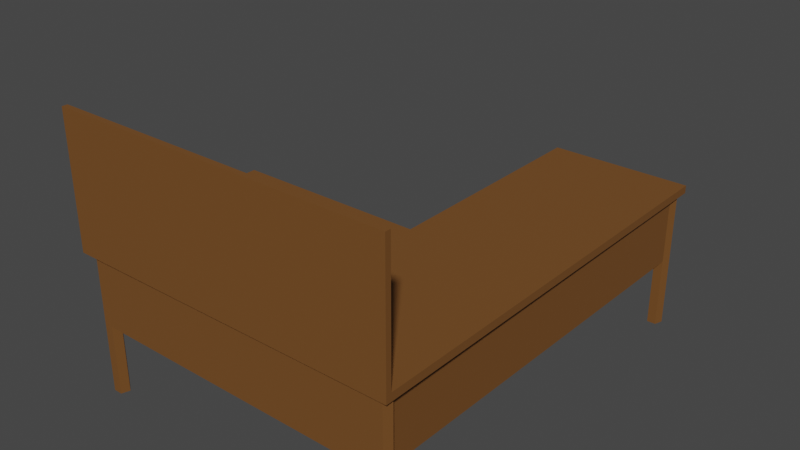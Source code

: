 # Source: Table.blend  (saved by Blender 3.5.10; exported with 4.5.12 LTS)
import bpy
from mathutils import Matrix  # noqa: F401  (used for matrix-valued properties, if any)

bpy.ops.wm.read_factory_settings(use_empty=True)
scene = bpy.context.scene
scene.name = 'Scene'

# ---- collections
col_collection = bpy.data.collections.new('Collection'); scene.collection.children.link(col_collection)

# ---- materials (node trees are filled in below, after node groups)
mat_table = bpy.data.materials.new('Table')
mat_table.use_transparent_shadow = False

# ---- material node trees
mat_table.use_nodes = True; mat_table.node_tree.nodes.clear()
_N = mat_table.node_tree.nodes; _L = mat_table.node_tree.links
n0 = _N.new('ShaderNodeBsdfPrincipled'); n0.name = 'Principled BSDF'; n0.location = (10, 300)
n0.distribution = 'GGX'
n0.subsurface_method = 'RANDOM_WALK_SKIN'
n0.inputs[0].default_value = (0.1789, 0.07563, 0.02148, 1.0)
n0.inputs[3].default_value = 1.45
n0.inputs[13].default_value = 0.2008
n0.inputs[27].default_value = (0.0, 0.0, 0.0, 1.0)
n0.inputs[28].default_value = 1.0
n1 = _N.new('ShaderNodeOutputMaterial'); n1.name = 'Material Output'; n1.location = (300, 300)
_L.new(n0.outputs[0], n1.inputs[0])
n1.is_active_output = True

# ---- world
world_world = bpy.data.worlds.new('World'); scene.world = world_world
world_world.use_nodes = True; world_world.node_tree.nodes.clear()
_N = world_world.node_tree.nodes; _L = world_world.node_tree.links
n0 = _N.new('ShaderNodeOutputWorld'); n0.name = 'World Output'; n0.location = (300, 300)
n1 = _N.new('ShaderNodeBackground'); n1.name = 'Background'; n1.location = (10, 300)
n1.inputs[0].default_value = (0.05088, 0.05088, 0.05088, 1.0)
_L.new(n1.outputs[0], n0.inputs[0])
n0.is_active_output = True
world_world.color = (0.05088, 0.05088, 0.05088)
world_world.use_sun_shadow = False
world_world.sun_shadow_jitter_overblur = 0.0

# ---- meshes
me_cube_003 = bpy.data.meshes.new('Cube.003')
me_cube_003.from_pydata([(-0.7116, -0.8451, 0.5926), (-0.7116, -0.8451, 1.092), (-0.7116, -0.823, 0.5926), (-0.7116, -0.823, 1.092), (0.6429, -0.8451, 1.092), (0.6429, -0.823, 0.5926), (0.6429, -0.823, 1.092), (0.07211, -0.8451, 0.5612), (0.07211, -0.8451, 0.5926), (0.07211, 0.8963, 0.5612), (0.07211, 0.8963, 0.5926), (0.6429, -0.8451, 0.5612), (0.6429, -0.8451, 0.5926), (0.6429, 0.8963, 0.5612), (0.6429, 0.8963, 0.5926), (-0.7116, -0.8451, 0.5612), (0.07211, -0.04618, 0.5612), (0.07211, -0.04618, 0.5926), (-0.7116, -0.04618, 0.5612), (-0.7116, -0.04618, 0.5926), (0.599, -0.776, 0.0), (0.599, -0.776, 0.5612), (0.6275, -0.7967, 0.0), (0.6275, -0.7967, 0.5612), (0.6166, -0.8302, 0.0), (0.6166, -0.8302, 0.5612), (0.5814, -0.8302, 0.0), (0.5814, -0.8302, 0.5612), (0.5705, -0.7967, 0.0), (0.5705, -0.7967, 0.5612), (0.599, 0.8852, 0.0), (0.599, 0.8852, 0.5612), (0.6275, 0.8645, 0.0), (0.6275, 0.8645, 0.5612), (0.6166, 0.831, 0.0), (0.6166, 0.831, 0.5612), (0.5814, 0.831, 0.0), (0.5814, 0.831, 0.5612), (0.5705, 0.8645, 0.0), (0.5705, 0.8645, 0.5612), (0.1224, 0.8844, 0.0), (0.1224, 0.8844, 0.5612), (0.151, 0.8636, 0.0), (0.151, 0.8636, 0.5612), (0.1401, 0.8301, 0.0), (0.1401, 0.8301, 0.5612), (0.1048, 0.8301, 0.0), (0.1048, 0.8301, 0.5612), (0.0939, 0.8636, 0.0), (0.0939, 0.8636, 0.5612), (-0.6531, -0.7696, 0.0), (-0.6531, -0.7696, 0.5612), (-0.6246, -0.7904, 0.0), (-0.6354, -0.8239, 0.0), (-0.6707, -0.8239, 0.0), (-0.6707, -0.8239, 0.5612), (-0.6816, -0.7904, 0.0), (-0.6816, -0.7904, 0.5612), (-0.6674, -0.07398, 0.0), (-0.6674, -0.07398, 0.5612), (-0.6388, -0.09471, 0.0), (-0.6388, -0.09471, 0.5612), (-0.6497, -0.1282, 0.0), (-0.6497, -0.1282, 0.5612), (-0.685, -0.1282, 0.0), (-0.685, -0.1282, 0.5612), (-0.6959, -0.09471, 0.0), (-0.6959, -0.09471, 0.5612), (0.5814, -0.776, 0.2836), (0.5814, -0.776, 0.5612), (0.5814, 0.831, 0.2836), (0.599, -0.776, 0.2836), (0.6166, 0.831, 0.2836), (0.5814, -0.8302, 0.2836), (-0.6354, -0.8239, 0.2836), (-0.6354, -0.8239, 0.5612), (0.5814, -0.8126, 0.2836), (0.5814, -0.8126, 0.5612), (-0.6246, -0.7904, 0.2836), (-0.6246, -0.7904, 0.5612)], [], [(0, 1, 3, 2), (2, 3, 6, 5), (5, 6, 4, 12), (12, 4, 1, 0), (2, 5, 12, 0), (6, 3, 1, 4), (7, 8, 10, 9), (9, 10, 14, 13), (13, 14, 12, 11), (11, 12, 8, 7), (9, 13, 11, 7), (14, 10, 8, 12), (7, 8, 0, 15), (15, 0, 19, 18), (18, 19, 17, 16), (16, 17, 8, 7), (15, 18, 16, 7), (19, 0, 8, 17), (20, 21, 23, 22), (22, 23, 25, 24), (24, 25, 27, 26), (26, 27, 29, 28), (28, 29, 21, 20), (30, 31, 33, 32), (32, 33, 35, 34), (34, 35, 37, 36), (36, 37, 39, 38), (38, 39, 31, 30), (40, 41, 43, 42), (42, 43, 45, 44), (44, 45, 47, 46), (46, 47, 49, 48), (48, 49, 41, 40), (50, 51, 79, 52), (52, 79, 75, 53), (53, 75, 55, 54), (54, 55, 57, 56), (56, 57, 51, 50), (58, 59, 61, 60), (60, 61, 63, 62), (62, 63, 65, 64), (64, 65, 67, 66), (66, 67, 59, 58), (68, 69, 37, 70), (70, 37, 35, 72), (72, 35, 21, 71), (71, 21, 69, 68), (70, 72, 71, 68), (35, 37, 69, 21), (73, 27, 75, 74), (74, 75, 79, 78), (78, 79, 77, 76), (76, 77, 27, 73), (74, 78, 76, 73), (79, 75, 27, 77)])
_uv = me_cube_003.uv_layers.new(name='UVMap')
_uv.uv.foreach_set('vector', [0.4327, 0.02012, 0.4327, 0.1788, 0.4257, 0.1788, 0.4257, 0.02012, 0.4117, 0.4515, 0.253, 0.4515, 0.253, 0.0216, 0.4117, 0.0216, 0.4327, 0.02012, 0.4327, 0.1788, 0.4257, 0.1788, 0.4257, 0.02012, 0.4117, 0.4515, 0.253, 0.4515, 0.253, 0.0216, 0.4117, 0.0216, 0.4257, 0.45, 0.4257, 0.02012, 0.4327, 0.02012, 0.4327, 0.45, 0.4327, 0.02012, 0.4327, 0.45, 0.4257, 0.45, 0.4257, 0.02012, 0.215, 0.5722, 0.205, 0.5722, 0.205, 0.01956, 0.215, 0.01956, 0.205, 0.01956, 0.215, 0.01956, 0.215, 0.2007, 0.205, 0.2007, 0.205, 0.01956, 0.215, 0.01956, 0.215, 0.5722, 0.205, 0.5722, 0.205, 0.01956, 0.215, 0.01956, 0.215, 0.2007, 0.205, 0.2007, 0.01432, 0.01587, 0.1955, 0.01587, 0.1955, 0.5685, 0.01432, 0.5685, 0.01432, 0.01587, 0.1955, 0.01587, 0.1955, 0.5685, 0.01432, 0.5685, 0.2833, 0.9907, 0.2734, 0.9907, 0.2734, 0.742, 0.2833, 0.742, 0.2734, 0.7371, 0.2833, 0.7371, 0.2833, 0.9907, 0.2734, 0.9907, 0.2734, 0.742, 0.2833, 0.742, 0.2833, 0.9907, 0.2734, 0.9907, 0.2833, 0.9907, 0.2734, 0.9907, 0.2734, 0.7371, 0.2833, 0.7371, 0.2631, 0.7389, 0.2631, 0.9924, 0.01432, 0.9924, 0.01432, 0.7389, 0.2631, 0.7389, 0.2631, 0.9924, 0.01432, 0.9924, 0.01432, 0.7389, 0.2236, 0.6961, 0.04551, 0.6961, 0.04551, 0.685, 0.2236, 0.685, 0.2236, 0.685, 0.04551, 0.685, 0.04551, 0.6738, 0.2236, 0.6738, 0.2236, 0.7297, 0.04551, 0.7297, 0.04551, 0.7185, 0.2236, 0.7185, 0.2236, 0.7185, 0.04551, 0.7185, 0.04551, 0.7073, 0.2236, 0.7073, 0.2236, 0.7073, 0.04551, 0.7073, 0.04551, 0.6961, 0.2236, 0.6961, 0.2236, 0.7297, 0.04551, 0.7297, 0.04551, 0.7185, 0.2236, 0.7185, 0.2236, 0.7185, 0.04551, 0.7185, 0.04551, 0.7073, 0.2236, 0.7073, 0.2236, 0.7073, 0.04551, 0.7073, 0.04551, 0.6961, 0.2236, 0.6961, 0.2236, 0.6961, 0.04551, 0.6961, 0.04551, 0.685, 0.2236, 0.685, 0.2236, 0.685, 0.04551, 0.685, 0.04551, 0.6738, 0.2236, 0.6738, 0.04551, 0.6738, 0.2236, 0.6738, 0.2236, 0.685, 0.04551, 0.685, 0.04551, 0.685, 0.2236, 0.685, 0.2236, 0.6961, 0.04551, 0.6961, 0.04551, 0.6961, 0.2236, 0.6961, 0.2236, 0.7073, 0.04551, 0.7073, 0.04551, 0.7073, 0.2236, 0.7073, 0.2236, 0.7185, 0.04551, 0.7185, 0.04551, 0.7185, 0.2236, 0.7185, 0.2236, 0.7297, 0.04551, 0.7297, 0.04551, 0.6961, 0.2236, 0.6961, 0.2236, 0.7073, 0.04551, 0.7073, 0.04551, 0.7073, 0.2236, 0.7073, 0.2236, 0.7185, 0.04551, 0.7185, 0.04551, 0.7185, 0.2236, 0.7185, 0.2236, 0.7297, 0.04551, 0.7297, 0.04551, 0.6738, 0.2236, 0.6738, 0.2236, 0.685, 0.04551, 0.685, 0.04551, 0.685, 0.2236, 0.685, 0.2236, 0.6961, 0.04551, 0.6961, 0.04551, 0.6738, 0.2236, 0.6738, 0.2236, 0.685, 0.04551, 0.685, 0.04551, 0.685, 0.2236, 0.685, 0.2236, 0.6961, 0.04551, 0.6961, 0.04551, 0.6961, 0.2236, 0.6961, 0.2236, 0.7073, 0.04551, 0.7073, 0.04551, 0.7073, 0.2236, 0.7073, 0.2236, 0.7185, 0.04551, 0.7185, 0.04551, 0.7185, 0.2236, 0.7185, 0.2236, 0.7297, 0.04551, 0.7297, 0.4915, 0.0207, 0.5796, 0.0207, 0.5796, 0.5307, 0.4915, 0.5307, 0.8053, 0.1174, 0.8053, 0.02931, 0.8165, 0.02931, 0.8165, 0.1174, 0.5796, 0.5307, 0.4915, 0.5307, 0.4915, 0.02067, 0.5796, 0.02067, 0.8109, 0.02931, 0.8109, 0.1174, 0.8053, 0.1174, 0.8053, 0.02931, 0.5946, 0.02866, 0.6058, 0.02866, 0.6002, 0.5387, 0.5946, 0.5387, 0.6058, 0.5387, 0.5946, 0.5387, 0.5946, 0.02866, 0.6002, 0.02866, 0.7916, 0.411, 0.7035, 0.4116, 0.7011, 0.02538, 0.7892, 0.02483, 0.8053, 0.1174, 0.8053, 0.02931, 0.8165, 0.02931, 0.8165, 0.1174, 0.7062, 0.02878, 0.7943, 0.0294, 0.7916, 0.4122, 0.7035, 0.4116, 0.8109, 0.02931, 0.8109, 0.1174, 0.8053, 0.1174, 0.8053, 0.02931, 0.6826, 0.02268, 0.6933, 0.02602, 0.6906, 0.4088, 0.685, 0.4089, 0.6795, 0.02513, 0.6901, 0.02173, 0.6901, 0.4079, 0.6845, 0.4079])
me_cube_003.materials.append(mat_table)
me_cube_003.update()

# ---- objects
ob_table = bpy.data.objects.new('Table', me_cube_003)

# ---- transforms, parenting, visibility, modifiers, constraints
ob_table.location = (0.0, 0.0, 0.0)

# ---- collection membership
col_collection.objects.link(ob_table)

# ---- scene / render settings (as saved in the file)
scene.frame_start = 1; scene.frame_end = 250; scene.frame_set(1)
scene.render.engine = 'BLENDER_EEVEE_NEXT'
scene.cycles.sampling_pattern = 'TABULATED_SOBOL'
scene.view_settings.view_transform = 'Filmic'
bpy.context.view_layer.update()

# ---- added for rendering (the .blend has no active camera and no usable light): camera, sun
cam_auto = bpy.data.cameras.new('AutoCamera')
cam_auto.lens = 50.0
cam_auto.sensor_width = 36.0
cam_auto.clip_end = 1000.0
ob_auto_camera = bpy.data.objects.new('AutoCamera', cam_auto)
scene.collection.objects.link(ob_auto_camera)
ob_auto_camera.location = (2.24337, -2.7077, 2.3684)
ob_auto_camera.rotation_euler = (1.09748, -7.21219e-08, 0.694738)
scene.camera = ob_auto_camera
light_auto_sun = bpy.data.lights.new('AutoSun', 'SUN')
light_auto_sun.energy = 3.0
light_auto_sun.angle = 0.0523599
ob_auto_sun = bpy.data.objects.new('AutoSun', light_auto_sun)
scene.collection.objects.link(ob_auto_sun)
ob_auto_sun.rotation_euler = (0.872665, 0.174533, 0.523599)
bpy.context.view_layer.update()
